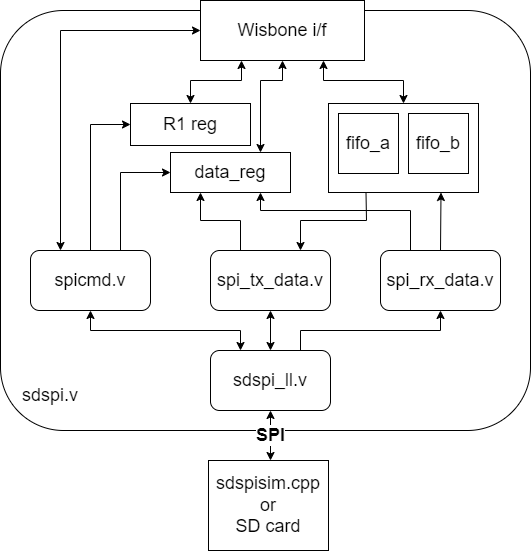

The diagram above was exported from draw.io. Its source (the exported page's mxGraphModel, read from the mxfile embedded in the PNG):
<mxGraphModel dx="1038" dy="641" grid="1" gridSize="10" guides="1" tooltips="1" connect="1" arrows="1" fold="1" page="1" pageScale="1" pageWidth="850" pageHeight="1100" math="0" shadow="0">
  <root>
    <mxCell id="0" />
    <mxCell id="1" parent="0" />
    <mxCell id="2" value="&amp;nbsp; &amp;nbsp; sdspi.v&lt;br&gt;&amp;nbsp; &amp;nbsp; &amp;nbsp; &amp;nbsp; &amp;nbsp;&amp;nbsp;" style="rounded=1;whiteSpace=wrap;html=1;verticalAlign=bottom;fontSize=18;align=left;" vertex="1" parent="1">
      <mxGeometry x="190" y="150" width="530" height="420" as="geometry" />
    </mxCell>
    <mxCell id="3" value="" style="rounded=0;whiteSpace=wrap;html=1;fontSize=18;" vertex="1" parent="1">
      <mxGeometry x="518" y="243" width="150" height="89" as="geometry" />
    </mxCell>
    <mxCell id="4" value="sdspi_ll.v" style="rounded=1;whiteSpace=wrap;html=1;fontSize=18;" vertex="1" parent="1">
      <mxGeometry x="400" y="490" width="120" height="60" as="geometry" />
    </mxCell>
    <mxCell id="5" value="spicmd.v" style="rounded=1;whiteSpace=wrap;html=1;fontSize=18;" vertex="1" parent="1">
      <mxGeometry x="220" y="390" width="120" height="60" as="geometry" />
    </mxCell>
    <mxCell id="6" value="spi_tx_data.v" style="rounded=1;whiteSpace=wrap;html=1;fontSize=18;" vertex="1" parent="1">
      <mxGeometry x="400" y="390" width="120" height="60" as="geometry" />
    </mxCell>
    <mxCell id="7" value="spi_rx_data.v" style="rounded=1;whiteSpace=wrap;html=1;fontSize=18;" vertex="1" parent="1">
      <mxGeometry x="570" y="390" width="120" height="60" as="geometry" />
    </mxCell>
    <mxCell id="8" value="fifo_a" style="rounded=0;whiteSpace=wrap;html=1;fontSize=18;" vertex="1" parent="1">
      <mxGeometry x="528" y="253" width="60" height="60" as="geometry" />
    </mxCell>
    <mxCell id="9" value="" style="endArrow=classic;html=1;rounded=0;fontSize=18;exitX=0.5;exitY=1;exitDx=0;exitDy=0;entryX=0.25;entryY=0;entryDx=0;entryDy=0;startArrow=classic;startFill=1;" edge="1" source="5" target="4" parent="1">
      <mxGeometry width="50" height="50" relative="1" as="geometry">
        <mxPoint x="400" y="360" as="sourcePoint" />
        <mxPoint x="450" y="310" as="targetPoint" />
        <Array as="points">
          <mxPoint x="280" y="470" />
          <mxPoint x="430" y="470" />
        </Array>
      </mxGeometry>
    </mxCell>
    <mxCell id="10" value="SPI" style="endArrow=classic;startArrow=classic;html=1;rounded=0;fontSize=18;entryX=0.5;entryY=1;entryDx=0;entryDy=0;fontStyle=1" edge="1" target="4" parent="1">
      <mxGeometry width="50" height="50" relative="1" as="geometry">
        <mxPoint x="460" y="600" as="sourcePoint" />
        <mxPoint x="360" y="570" as="targetPoint" />
      </mxGeometry>
    </mxCell>
    <mxCell id="11" value="" style="endArrow=classic;html=1;rounded=0;fontSize=18;exitX=0.5;exitY=1;exitDx=0;exitDy=0;entryX=0.5;entryY=0;entryDx=0;entryDy=0;startArrow=classic;startFill=1;" edge="1" source="6" target="4" parent="1">
      <mxGeometry width="50" height="50" relative="1" as="geometry">
        <mxPoint x="500" y="560" as="sourcePoint" />
        <mxPoint x="550" y="510" as="targetPoint" />
      </mxGeometry>
    </mxCell>
    <mxCell id="12" value="" style="endArrow=none;html=1;rounded=0;fontSize=18;exitX=0.5;exitY=1;exitDx=0;exitDy=0;entryX=0.75;entryY=0;entryDx=0;entryDy=0;startArrow=classic;startFill=1;endFill=0;" edge="1" source="7" target="4" parent="1">
      <mxGeometry width="50" height="50" relative="1" as="geometry">
        <mxPoint x="560" y="590" as="sourcePoint" />
        <mxPoint x="610" y="540" as="targetPoint" />
        <Array as="points">
          <mxPoint x="630" y="470" />
          <mxPoint x="490" y="470" />
        </Array>
      </mxGeometry>
    </mxCell>
    <mxCell id="13" value="" style="endArrow=classic;html=1;rounded=0;fontSize=18;entryX=0.75;entryY=1;entryDx=0;entryDy=0;exitX=0.5;exitY=0;exitDx=0;exitDy=0;" edge="1" source="7" target="3" parent="1">
      <mxGeometry width="50" height="50" relative="1" as="geometry">
        <mxPoint x="690" y="370" as="sourcePoint" />
        <mxPoint x="740" y="320" as="targetPoint" />
      </mxGeometry>
    </mxCell>
    <mxCell id="14" value="R1 reg" style="rounded=0;whiteSpace=wrap;html=1;fontSize=18;" vertex="1" parent="1">
      <mxGeometry x="320" y="243" width="120" height="42" as="geometry" />
    </mxCell>
    <mxCell id="15" value="data_reg" style="rounded=0;whiteSpace=wrap;html=1;fontSize=18;" vertex="1" parent="1">
      <mxGeometry x="360" y="292" width="120" height="40" as="geometry" />
    </mxCell>
    <mxCell id="16" value="" style="endArrow=classic;html=1;rounded=0;fontSize=18;exitX=0.5;exitY=0;exitDx=0;exitDy=0;entryX=0;entryY=0.5;entryDx=0;entryDy=0;" edge="1" source="5" target="14" parent="1">
      <mxGeometry width="50" height="50" relative="1" as="geometry">
        <mxPoint x="270" y="300" as="sourcePoint" />
        <mxPoint x="320" y="250" as="targetPoint" />
        <Array as="points">
          <mxPoint x="280" y="264" />
        </Array>
      </mxGeometry>
    </mxCell>
    <mxCell id="17" value="fifo_b" style="rounded=0;whiteSpace=wrap;html=1;fontSize=18;" vertex="1" parent="1">
      <mxGeometry x="598" y="253" width="60" height="60" as="geometry" />
    </mxCell>
    <mxCell id="18" value="" style="endArrow=classic;html=1;rounded=0;fontSize=18;exitX=0.25;exitY=1;exitDx=0;exitDy=0;entryX=0.75;entryY=0;entryDx=0;entryDy=0;" edge="1" source="3" target="6" parent="1">
      <mxGeometry width="50" height="50" relative="1" as="geometry">
        <mxPoint x="400" y="360" as="sourcePoint" />
        <mxPoint x="450" y="310" as="targetPoint" />
        <Array as="points">
          <mxPoint x="556" y="360" />
          <mxPoint x="490" y="360" />
        </Array>
      </mxGeometry>
    </mxCell>
    <mxCell id="19" value="" style="endArrow=classic;html=1;rounded=0;fontSize=18;entryX=0;entryY=0.5;entryDx=0;entryDy=0;exitX=0.75;exitY=0;exitDx=0;exitDy=0;" edge="1" source="5" target="15" parent="1">
      <mxGeometry width="50" height="50" relative="1" as="geometry">
        <mxPoint x="310" y="380" as="sourcePoint" />
        <mxPoint x="360" y="330" as="targetPoint" />
        <Array as="points">
          <mxPoint x="310" y="312" />
        </Array>
      </mxGeometry>
    </mxCell>
    <mxCell id="20" value="Wisbone i/f" style="rounded=0;whiteSpace=wrap;html=1;fontSize=18;" vertex="1" parent="1">
      <mxGeometry x="390" y="140" width="164" height="60" as="geometry" />
    </mxCell>
    <mxCell id="21" value="" style="endArrow=classic;html=1;rounded=0;fontSize=18;exitX=0.5;exitY=1;exitDx=0;exitDy=0;entryX=0.75;entryY=0;entryDx=0;entryDy=0;startArrow=classic;startFill=1;" edge="1" source="20" target="15" parent="1">
      <mxGeometry width="50" height="50" relative="1" as="geometry">
        <mxPoint x="640" y="210" as="sourcePoint" />
        <mxPoint x="690" y="160" as="targetPoint" />
        <Array as="points">
          <mxPoint x="472" y="220" />
          <mxPoint x="450" y="220" />
        </Array>
      </mxGeometry>
    </mxCell>
    <mxCell id="22" value="" style="endArrow=classic;html=1;rounded=0;fontSize=18;exitX=0.25;exitY=1;exitDx=0;exitDy=0;entryX=0.5;entryY=0;entryDx=0;entryDy=0;startArrow=classic;startFill=1;" edge="1" source="20" target="14" parent="1">
      <mxGeometry width="50" height="50" relative="1" as="geometry">
        <mxPoint x="400" y="360" as="sourcePoint" />
        <mxPoint x="450" y="310" as="targetPoint" />
        <Array as="points">
          <mxPoint x="431" y="220" />
          <mxPoint x="380" y="220" />
        </Array>
      </mxGeometry>
    </mxCell>
    <mxCell id="23" value="" style="endArrow=classic;startArrow=classic;html=1;rounded=0;fontSize=18;exitX=0.75;exitY=1;exitDx=0;exitDy=0;entryX=0.5;entryY=0;entryDx=0;entryDy=0;" edge="1" source="20" target="3" parent="1">
      <mxGeometry width="50" height="50" relative="1" as="geometry">
        <mxPoint x="690" y="200" as="sourcePoint" />
        <mxPoint x="600" y="240" as="targetPoint" />
        <Array as="points">
          <mxPoint x="513" y="220" />
          <mxPoint x="593" y="220" />
        </Array>
      </mxGeometry>
    </mxCell>
    <mxCell id="24" value="" style="endArrow=classic;html=1;rounded=0;fontSize=18;entryX=0.25;entryY=0;entryDx=0;entryDy=0;exitX=0;exitY=0.5;exitDx=0;exitDy=0;startArrow=classic;startFill=1;" edge="1" source="20" target="5" parent="1">
      <mxGeometry width="50" height="50" relative="1" as="geometry">
        <mxPoint x="140" y="430" as="sourcePoint" />
        <mxPoint x="190" y="380" as="targetPoint" />
        <Array as="points">
          <mxPoint x="250" y="170" />
        </Array>
      </mxGeometry>
    </mxCell>
    <mxCell id="25" value="sdspisim.cpp&lt;br&gt;or&lt;br&gt;SD card" style="rounded=0;whiteSpace=wrap;html=1;fontSize=18;" vertex="1" parent="1">
      <mxGeometry x="398" y="600" width="120" height="90" as="geometry" />
    </mxCell>
    <mxCell id="26" value="" style="endArrow=classic;html=1;rounded=0;fontSize=18;entryX=0.25;entryY=1;entryDx=0;entryDy=0;exitX=0.25;exitY=0;exitDx=0;exitDy=0;" edge="1" source="6" target="15" parent="1">
      <mxGeometry width="50" height="50" relative="1" as="geometry">
        <mxPoint x="20" y="510" as="sourcePoint" />
        <mxPoint x="70" y="460" as="targetPoint" />
        <Array as="points">
          <mxPoint x="430" y="360" />
          <mxPoint x="390" y="360" />
        </Array>
      </mxGeometry>
    </mxCell>
    <mxCell id="27" value="" style="endArrow=classic;html=1;rounded=0;fontSize=18;entryX=0.75;entryY=1;entryDx=0;entryDy=0;exitX=0.25;exitY=0;exitDx=0;exitDy=0;" edge="1" source="7" target="15" parent="1">
      <mxGeometry width="50" height="50" relative="1" as="geometry">
        <mxPoint x="60" y="510" as="sourcePoint" />
        <mxPoint x="110" y="460" as="targetPoint" />
        <Array as="points">
          <mxPoint x="600" y="350" />
          <mxPoint x="450" y="350" />
        </Array>
      </mxGeometry>
    </mxCell>
  </root>
</mxGraphModel>